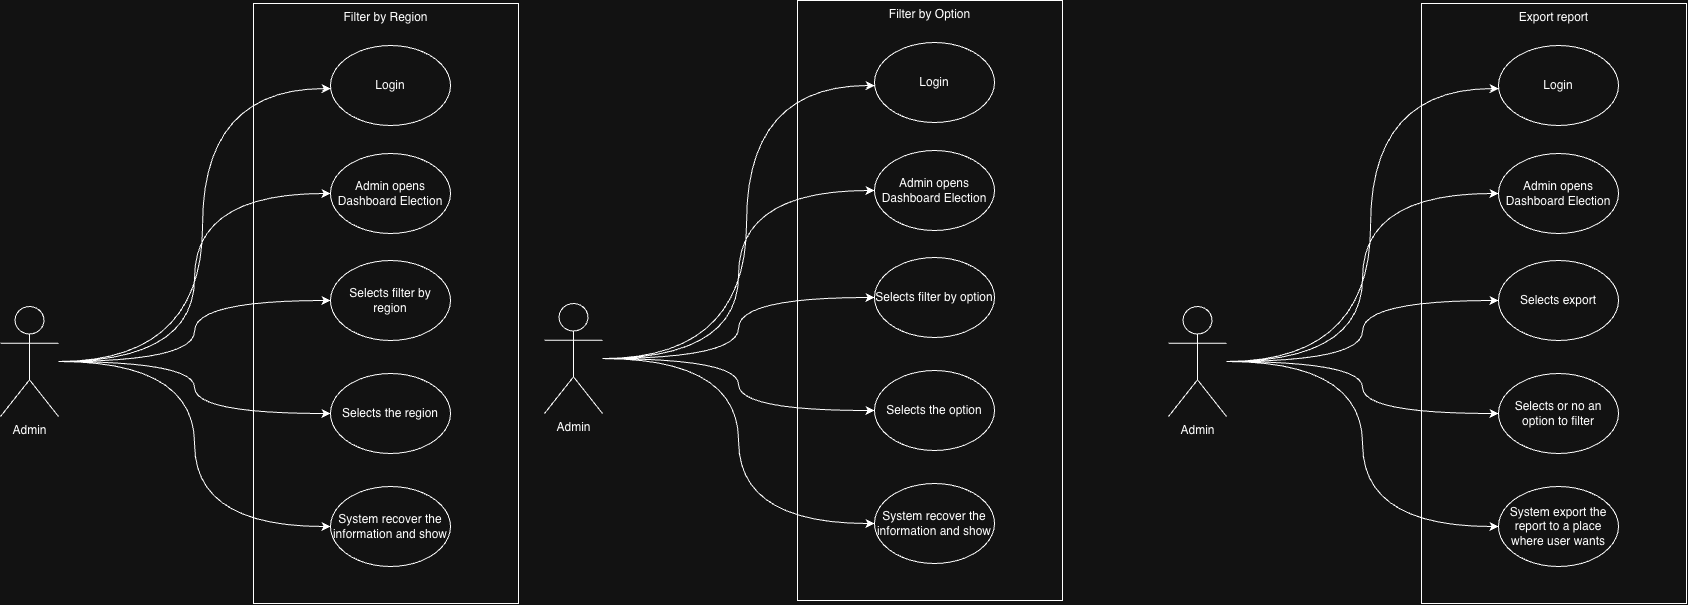

The diagram above was exported from draw.io. Its source (the exported page's mxGraphModel, read from the mxfile embedded in the PNG):
<mxGraphModel dx="2403" dy="1569" grid="0" gridSize="10" guides="1" tooltips="1" connect="1" arrows="1" fold="1" page="1" pageScale="1" pageWidth="850" pageHeight="1100" math="0" shadow="0">
  <root>
    <mxCell id="OC8Zqxhsq7cUoowRUqbF-0" />
    <mxCell id="OC8Zqxhsq7cUoowRUqbF-1" parent="OC8Zqxhsq7cUoowRUqbF-0" />
    <mxCell id="OC8Zqxhsq7cUoowRUqbF-2" parent="OC8Zqxhsq7cUoowRUqbF-1" style="rounded=0;whiteSpace=wrap;html=1;verticalAlign=top;" value="Filter by Region" vertex="1">
      <mxGeometry height="600" width="265" x="417" y="189" as="geometry" />
    </mxCell>
    <mxCell id="OC8Zqxhsq7cUoowRUqbF-3" edge="1" parent="OC8Zqxhsq7cUoowRUqbF-1" source="OC8Zqxhsq7cUoowRUqbF-4" style="edgeStyle=orthogonalEdgeStyle;rounded=0;orthogonalLoop=1;jettySize=auto;html=1;entryX=0;entryY=0.5;entryDx=0;entryDy=0;curved=1;" target="OC8Zqxhsq7cUoowRUqbF-5">
      <mxGeometry relative="1" as="geometry" />
    </mxCell>
    <mxCell id="OC8Zqxhsq7cUoowRUqbF-4" parent="OC8Zqxhsq7cUoowRUqbF-1" style="shape=umlActor;verticalLabelPosition=bottom;verticalAlign=top;html=1;outlineConnect=0;" value="Admin" vertex="1">
      <mxGeometry height="110" width="58" x="164" y="492" as="geometry" />
    </mxCell>
    <mxCell id="OC8Zqxhsq7cUoowRUqbF-5" parent="OC8Zqxhsq7cUoowRUqbF-1" style="ellipse;whiteSpace=wrap;html=1;" value="Selects filter by region" vertex="1">
      <mxGeometry height="80" width="120" x="494" y="446" as="geometry" />
    </mxCell>
    <mxCell id="OC8Zqxhsq7cUoowRUqbF-6" parent="OC8Zqxhsq7cUoowRUqbF-1" style="ellipse;whiteSpace=wrap;html=1;" value="Selects the region" vertex="1">
      <mxGeometry height="80" width="120" x="494" y="559" as="geometry" />
    </mxCell>
    <mxCell id="OC8Zqxhsq7cUoowRUqbF-7" parent="OC8Zqxhsq7cUoowRUqbF-1" style="ellipse;whiteSpace=wrap;html=1;" value="System recover the information and show" vertex="1">
      <mxGeometry height="80" width="120" x="494" y="672" as="geometry" />
    </mxCell>
    <mxCell id="OC8Zqxhsq7cUoowRUqbF-8" edge="1" parent="OC8Zqxhsq7cUoowRUqbF-1" source="OC8Zqxhsq7cUoowRUqbF-4" style="edgeStyle=orthogonalEdgeStyle;rounded=0;orthogonalLoop=1;jettySize=auto;html=1;entryX=0;entryY=0.5;entryDx=0;entryDy=0;curved=1;" target="OC8Zqxhsq7cUoowRUqbF-6">
      <mxGeometry relative="1" as="geometry">
        <mxPoint x="269" y="450" as="sourcePoint" />
        <mxPoint x="509" y="215" as="targetPoint" />
      </mxGeometry>
    </mxCell>
    <mxCell id="OC8Zqxhsq7cUoowRUqbF-9" edge="1" parent="OC8Zqxhsq7cUoowRUqbF-1" source="OC8Zqxhsq7cUoowRUqbF-4" style="edgeStyle=orthogonalEdgeStyle;rounded=0;orthogonalLoop=1;jettySize=auto;html=1;entryX=0;entryY=0.5;entryDx=0;entryDy=0;curved=1;" target="OC8Zqxhsq7cUoowRUqbF-7">
      <mxGeometry relative="1" as="geometry">
        <mxPoint x="269" y="450" as="sourcePoint" />
        <mxPoint x="519" y="225" as="targetPoint" />
      </mxGeometry>
    </mxCell>
    <mxCell id="OC8Zqxhsq7cUoowRUqbF-10" parent="OC8Zqxhsq7cUoowRUqbF-1" style="ellipse;whiteSpace=wrap;html=1;" value="Login" vertex="1">
      <mxGeometry height="80" width="120" x="494" y="231" as="geometry" />
    </mxCell>
    <mxCell id="OC8Zqxhsq7cUoowRUqbF-11" edge="1" parent="OC8Zqxhsq7cUoowRUqbF-1" source="OC8Zqxhsq7cUoowRUqbF-4" style="edgeStyle=orthogonalEdgeStyle;rounded=0;orthogonalLoop=1;jettySize=auto;html=1;curved=1;strokeColor=default;" target="OC8Zqxhsq7cUoowRUqbF-10">
      <mxGeometry relative="1" as="geometry">
        <Array as="points">
          <mxPoint x="366" y="547" />
          <mxPoint x="366" y="274" />
        </Array>
        <mxPoint x="142" y="352.75" as="sourcePoint" />
        <mxPoint x="339" y="210.75" as="targetPoint" />
      </mxGeometry>
    </mxCell>
    <mxCell id="OC8Zqxhsq7cUoowRUqbF-12" parent="OC8Zqxhsq7cUoowRUqbF-1" style="ellipse;whiteSpace=wrap;html=1;" value="Admin opens Dashboard Election" vertex="1">
      <mxGeometry height="80" width="120" x="494" y="339" as="geometry" />
    </mxCell>
    <mxCell id="OC8Zqxhsq7cUoowRUqbF-13" edge="1" parent="OC8Zqxhsq7cUoowRUqbF-1" source="OC8Zqxhsq7cUoowRUqbF-4" style="edgeStyle=orthogonalEdgeStyle;rounded=0;orthogonalLoop=1;jettySize=auto;html=1;entryX=0;entryY=0.5;entryDx=0;entryDy=0;curved=1;" target="OC8Zqxhsq7cUoowRUqbF-12">
      <mxGeometry relative="1" as="geometry">
        <mxPoint x="300" y="358" as="sourcePoint" />
        <mxPoint x="549" y="471" as="targetPoint" />
      </mxGeometry>
    </mxCell>
    <mxCell id="dt7TiDDy5-gUOGhLvytL-0" parent="OC8Zqxhsq7cUoowRUqbF-1" style="rounded=0;whiteSpace=wrap;html=1;verticalAlign=top;" value="Filter by Option" vertex="1">
      <mxGeometry height="600" width="265" x="961" y="186" as="geometry" />
    </mxCell>
    <mxCell id="dt7TiDDy5-gUOGhLvytL-1" edge="1" parent="OC8Zqxhsq7cUoowRUqbF-1" source="dt7TiDDy5-gUOGhLvytL-2" style="edgeStyle=orthogonalEdgeStyle;rounded=0;orthogonalLoop=1;jettySize=auto;html=1;entryX=0;entryY=0.5;entryDx=0;entryDy=0;curved=1;" target="dt7TiDDy5-gUOGhLvytL-3">
      <mxGeometry relative="1" as="geometry" />
    </mxCell>
    <mxCell id="dt7TiDDy5-gUOGhLvytL-2" parent="OC8Zqxhsq7cUoowRUqbF-1" style="shape=umlActor;verticalLabelPosition=bottom;verticalAlign=top;html=1;outlineConnect=0;" value="Admin" vertex="1">
      <mxGeometry height="110" width="58" x="708" y="489" as="geometry" />
    </mxCell>
    <mxCell id="dt7TiDDy5-gUOGhLvytL-3" parent="OC8Zqxhsq7cUoowRUqbF-1" style="ellipse;whiteSpace=wrap;html=1;" value="Selects filter by option" vertex="1">
      <mxGeometry height="80" width="120" x="1038" y="443" as="geometry" />
    </mxCell>
    <mxCell id="dt7TiDDy5-gUOGhLvytL-4" parent="OC8Zqxhsq7cUoowRUqbF-1" style="ellipse;whiteSpace=wrap;html=1;" value="Selects the option" vertex="1">
      <mxGeometry height="80" width="120" x="1038" y="556" as="geometry" />
    </mxCell>
    <mxCell id="dt7TiDDy5-gUOGhLvytL-5" parent="OC8Zqxhsq7cUoowRUqbF-1" style="ellipse;whiteSpace=wrap;html=1;" value="System recover the information and show" vertex="1">
      <mxGeometry height="80" width="120" x="1038" y="669" as="geometry" />
    </mxCell>
    <mxCell id="dt7TiDDy5-gUOGhLvytL-6" edge="1" parent="OC8Zqxhsq7cUoowRUqbF-1" source="dt7TiDDy5-gUOGhLvytL-2" style="edgeStyle=orthogonalEdgeStyle;rounded=0;orthogonalLoop=1;jettySize=auto;html=1;entryX=0;entryY=0.5;entryDx=0;entryDy=0;curved=1;" target="dt7TiDDy5-gUOGhLvytL-4">
      <mxGeometry relative="1" as="geometry">
        <mxPoint x="813" y="447" as="sourcePoint" />
        <mxPoint x="1053" y="212" as="targetPoint" />
      </mxGeometry>
    </mxCell>
    <mxCell id="dt7TiDDy5-gUOGhLvytL-7" edge="1" parent="OC8Zqxhsq7cUoowRUqbF-1" source="dt7TiDDy5-gUOGhLvytL-2" style="edgeStyle=orthogonalEdgeStyle;rounded=0;orthogonalLoop=1;jettySize=auto;html=1;entryX=0;entryY=0.5;entryDx=0;entryDy=0;curved=1;" target="dt7TiDDy5-gUOGhLvytL-5">
      <mxGeometry relative="1" as="geometry">
        <mxPoint x="813" y="447" as="sourcePoint" />
        <mxPoint x="1063" y="222" as="targetPoint" />
      </mxGeometry>
    </mxCell>
    <mxCell id="dt7TiDDy5-gUOGhLvytL-8" parent="OC8Zqxhsq7cUoowRUqbF-1" style="ellipse;whiteSpace=wrap;html=1;" value="Login" vertex="1">
      <mxGeometry height="80" width="120" x="1038" y="228" as="geometry" />
    </mxCell>
    <mxCell id="dt7TiDDy5-gUOGhLvytL-9" edge="1" parent="OC8Zqxhsq7cUoowRUqbF-1" source="dt7TiDDy5-gUOGhLvytL-2" style="edgeStyle=orthogonalEdgeStyle;rounded=0;orthogonalLoop=1;jettySize=auto;html=1;curved=1;strokeColor=default;" target="dt7TiDDy5-gUOGhLvytL-8">
      <mxGeometry relative="1" as="geometry">
        <Array as="points">
          <mxPoint x="910" y="544" />
          <mxPoint x="910" y="271" />
        </Array>
        <mxPoint x="686" y="349.75" as="sourcePoint" />
        <mxPoint x="883" y="207.75" as="targetPoint" />
      </mxGeometry>
    </mxCell>
    <mxCell id="dt7TiDDy5-gUOGhLvytL-10" parent="OC8Zqxhsq7cUoowRUqbF-1" style="ellipse;whiteSpace=wrap;html=1;" value="Admin opens Dashboard Election" vertex="1">
      <mxGeometry height="80" width="120" x="1038" y="336" as="geometry" />
    </mxCell>
    <mxCell id="dt7TiDDy5-gUOGhLvytL-11" edge="1" parent="OC8Zqxhsq7cUoowRUqbF-1" source="dt7TiDDy5-gUOGhLvytL-2" style="edgeStyle=orthogonalEdgeStyle;rounded=0;orthogonalLoop=1;jettySize=auto;html=1;entryX=0;entryY=0.5;entryDx=0;entryDy=0;curved=1;" target="dt7TiDDy5-gUOGhLvytL-10">
      <mxGeometry relative="1" as="geometry">
        <mxPoint x="844" y="355" as="sourcePoint" />
        <mxPoint x="1093" y="468" as="targetPoint" />
      </mxGeometry>
    </mxCell>
    <mxCell id="-7-5Dqb1WHsbV2NN1IN0-0" parent="OC8Zqxhsq7cUoowRUqbF-1" style="rounded=0;whiteSpace=wrap;html=1;verticalAlign=top;" value="Export report" vertex="1">
      <mxGeometry height="600" width="265" x="1585" y="189" as="geometry" />
    </mxCell>
    <mxCell id="-7-5Dqb1WHsbV2NN1IN0-1" edge="1" parent="OC8Zqxhsq7cUoowRUqbF-1" source="-7-5Dqb1WHsbV2NN1IN0-2" style="edgeStyle=orthogonalEdgeStyle;rounded=0;orthogonalLoop=1;jettySize=auto;html=1;entryX=0;entryY=0.5;entryDx=0;entryDy=0;curved=1;" target="-7-5Dqb1WHsbV2NN1IN0-3">
      <mxGeometry relative="1" as="geometry" />
    </mxCell>
    <mxCell id="-7-5Dqb1WHsbV2NN1IN0-2" parent="OC8Zqxhsq7cUoowRUqbF-1" style="shape=umlActor;verticalLabelPosition=bottom;verticalAlign=top;html=1;outlineConnect=0;" value="Admin" vertex="1">
      <mxGeometry height="110" width="58" x="1332" y="492" as="geometry" />
    </mxCell>
    <mxCell id="-7-5Dqb1WHsbV2NN1IN0-3" parent="OC8Zqxhsq7cUoowRUqbF-1" style="ellipse;whiteSpace=wrap;html=1;" value="Selects export" vertex="1">
      <mxGeometry height="80" width="120" x="1662" y="446" as="geometry" />
    </mxCell>
    <mxCell id="-7-5Dqb1WHsbV2NN1IN0-4" parent="OC8Zqxhsq7cUoowRUqbF-1" style="ellipse;whiteSpace=wrap;html=1;" value="Selects or no an option to filter" vertex="1">
      <mxGeometry height="80" width="120" x="1662" y="559" as="geometry" />
    </mxCell>
    <mxCell id="-7-5Dqb1WHsbV2NN1IN0-5" parent="OC8Zqxhsq7cUoowRUqbF-1" style="ellipse;whiteSpace=wrap;html=1;" value="System export the report to a place where user wants" vertex="1">
      <mxGeometry height="80" width="120" x="1662" y="672" as="geometry" />
    </mxCell>
    <mxCell id="-7-5Dqb1WHsbV2NN1IN0-6" edge="1" parent="OC8Zqxhsq7cUoowRUqbF-1" source="-7-5Dqb1WHsbV2NN1IN0-2" style="edgeStyle=orthogonalEdgeStyle;rounded=0;orthogonalLoop=1;jettySize=auto;html=1;entryX=0;entryY=0.5;entryDx=0;entryDy=0;curved=1;" target="-7-5Dqb1WHsbV2NN1IN0-4">
      <mxGeometry relative="1" as="geometry">
        <mxPoint x="1437" y="450" as="sourcePoint" />
        <mxPoint x="1677" y="215" as="targetPoint" />
      </mxGeometry>
    </mxCell>
    <mxCell id="-7-5Dqb1WHsbV2NN1IN0-7" edge="1" parent="OC8Zqxhsq7cUoowRUqbF-1" source="-7-5Dqb1WHsbV2NN1IN0-2" style="edgeStyle=orthogonalEdgeStyle;rounded=0;orthogonalLoop=1;jettySize=auto;html=1;entryX=0;entryY=0.5;entryDx=0;entryDy=0;curved=1;" target="-7-5Dqb1WHsbV2NN1IN0-5">
      <mxGeometry relative="1" as="geometry">
        <mxPoint x="1437" y="450" as="sourcePoint" />
        <mxPoint x="1687" y="225" as="targetPoint" />
      </mxGeometry>
    </mxCell>
    <mxCell id="-7-5Dqb1WHsbV2NN1IN0-8" parent="OC8Zqxhsq7cUoowRUqbF-1" style="ellipse;whiteSpace=wrap;html=1;" value="Login" vertex="1">
      <mxGeometry height="80" width="120" x="1662" y="231" as="geometry" />
    </mxCell>
    <mxCell id="-7-5Dqb1WHsbV2NN1IN0-9" edge="1" parent="OC8Zqxhsq7cUoowRUqbF-1" source="-7-5Dqb1WHsbV2NN1IN0-2" style="edgeStyle=orthogonalEdgeStyle;rounded=0;orthogonalLoop=1;jettySize=auto;html=1;curved=1;strokeColor=default;" target="-7-5Dqb1WHsbV2NN1IN0-8">
      <mxGeometry relative="1" as="geometry">
        <Array as="points">
          <mxPoint x="1534" y="547" />
          <mxPoint x="1534" y="274" />
        </Array>
        <mxPoint x="1310" y="352.75" as="sourcePoint" />
        <mxPoint x="1507" y="210.75" as="targetPoint" />
      </mxGeometry>
    </mxCell>
    <mxCell id="-7-5Dqb1WHsbV2NN1IN0-10" parent="OC8Zqxhsq7cUoowRUqbF-1" style="ellipse;whiteSpace=wrap;html=1;" value="Admin opens Dashboard Election" vertex="1">
      <mxGeometry height="80" width="120" x="1662" y="339" as="geometry" />
    </mxCell>
    <mxCell id="-7-5Dqb1WHsbV2NN1IN0-11" edge="1" parent="OC8Zqxhsq7cUoowRUqbF-1" source="-7-5Dqb1WHsbV2NN1IN0-2" style="edgeStyle=orthogonalEdgeStyle;rounded=0;orthogonalLoop=1;jettySize=auto;html=1;entryX=0;entryY=0.5;entryDx=0;entryDy=0;curved=1;" target="-7-5Dqb1WHsbV2NN1IN0-10">
      <mxGeometry relative="1" as="geometry">
        <mxPoint x="1468" y="358" as="sourcePoint" />
        <mxPoint x="1717" y="471" as="targetPoint" />
      </mxGeometry>
    </mxCell>
  </root>
</mxGraphModel>